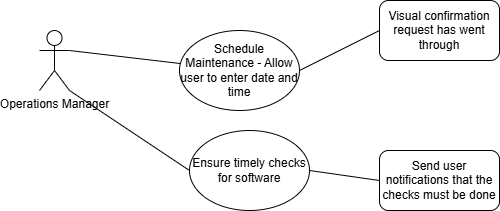

The diagram above was exported from draw.io. Its source (the exported page's mxGraphModel, read from the mxfile embedded in the PNG):
<mxGraphModel dx="788" dy="417" grid="1" gridSize="10" guides="1" tooltips="1" connect="1" arrows="1" fold="1" page="1" pageScale="1" pageWidth="827" pageHeight="1169" math="0" shadow="0">
  <root>
    <mxCell id="0" />
    <mxCell id="1" parent="0" />
    <mxCell id="DEIa3cvHMm5QI02DyEK0-1" value="Schedule Maintenance - Allow user to enter date and time" style="ellipse;whiteSpace=wrap;html=1;" vertex="1" parent="1">
      <mxGeometry x="220" y="110" width="120" height="80" as="geometry" />
    </mxCell>
    <mxCell id="DEIa3cvHMm5QI02DyEK0-2" value="Operations Manager" style="shape=umlActor;verticalLabelPosition=bottom;verticalAlign=top;html=1;outlineConnect=0;" vertex="1" parent="1">
      <mxGeometry x="80" y="110" width="30" height="60" as="geometry" />
    </mxCell>
    <mxCell id="DEIa3cvHMm5QI02DyEK0-6" value="Ensure timely checks for software" style="ellipse;whiteSpace=wrap;html=1;" vertex="1" parent="1">
      <mxGeometry x="230" y="210" width="120" height="80" as="geometry" />
    </mxCell>
    <mxCell id="DEIa3cvHMm5QI02DyEK0-9" value="" style="endArrow=none;html=1;rounded=0;entryX=0;entryY=0.5;entryDx=0;entryDy=0;" edge="1" parent="1" target="DEIa3cvHMm5QI02DyEK0-6">
      <mxGeometry width="50" height="50" relative="1" as="geometry">
        <mxPoint x="110" y="170" as="sourcePoint" />
        <mxPoint x="160" y="120" as="targetPoint" />
      </mxGeometry>
    </mxCell>
    <mxCell id="DEIa3cvHMm5QI02DyEK0-10" value="" style="endArrow=none;html=1;rounded=0;" edge="1" parent="1" target="DEIa3cvHMm5QI02DyEK0-1">
      <mxGeometry width="50" height="50" relative="1" as="geometry">
        <mxPoint x="110" y="130" as="sourcePoint" />
        <mxPoint x="160" y="80" as="targetPoint" />
      </mxGeometry>
    </mxCell>
    <mxCell id="DEIa3cvHMm5QI02DyEK0-11" value="Visual confirmation request has went through" style="rounded=1;whiteSpace=wrap;html=1;" vertex="1" parent="1">
      <mxGeometry x="420" y="80" width="120" height="60" as="geometry" />
    </mxCell>
    <mxCell id="DEIa3cvHMm5QI02DyEK0-12" value="Send user notifications that the checks must be done" style="rounded=1;whiteSpace=wrap;html=1;" vertex="1" parent="1">
      <mxGeometry x="420" y="230" width="120" height="60" as="geometry" />
    </mxCell>
    <mxCell id="DEIa3cvHMm5QI02DyEK0-13" value="" style="endArrow=none;html=1;rounded=0;entryX=0;entryY=0.5;entryDx=0;entryDy=0;exitX=1;exitY=0.5;exitDx=0;exitDy=0;" edge="1" parent="1" source="DEIa3cvHMm5QI02DyEK0-6" target="DEIa3cvHMm5QI02DyEK0-12">
      <mxGeometry width="50" height="50" relative="1" as="geometry">
        <mxPoint x="330" y="350" as="sourcePoint" />
        <mxPoint x="380" y="300" as="targetPoint" />
      </mxGeometry>
    </mxCell>
    <mxCell id="DEIa3cvHMm5QI02DyEK0-14" value="" style="endArrow=none;html=1;rounded=0;entryX=0;entryY=0.5;entryDx=0;entryDy=0;exitX=1;exitY=0.5;exitDx=0;exitDy=0;" edge="1" parent="1" source="DEIa3cvHMm5QI02DyEK0-1" target="DEIa3cvHMm5QI02DyEK0-11">
      <mxGeometry width="50" height="50" relative="1" as="geometry">
        <mxPoint x="340" y="160" as="sourcePoint" />
        <mxPoint x="390" y="110" as="targetPoint" />
      </mxGeometry>
    </mxCell>
  </root>
</mxGraphModel>